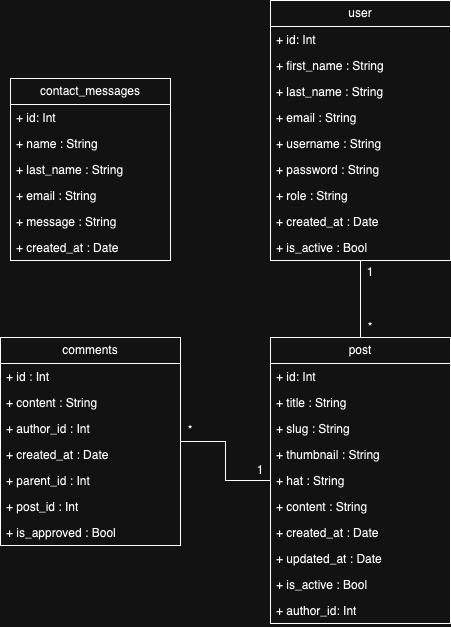

The diagram above was exported from draw.io. Its source (the exported page's mxGraphModel, read from the mxfile embedded in the PNG):
<mxGraphModel dx="1026" dy="649" grid="1" gridSize="10" guides="1" tooltips="1" connect="1" arrows="1" fold="1" page="1" pageScale="1" pageWidth="827" pageHeight="1169" math="0" shadow="0">
  <root>
    <mxCell id="0" />
    <mxCell id="1" parent="0" />
    <mxCell id="1ab4I02QHAoll7fXXDZJ-3" style="edgeStyle=orthogonalEdgeStyle;rounded=0;orthogonalLoop=1;jettySize=auto;html=1;endArrow=none;endFill=0;" parent="1" source="-DdU5Mye38Jz85yzD0v8-1" target="065r7qZXI5PW2Z9oOLd8-11" edge="1">
      <mxGeometry relative="1" as="geometry" />
    </mxCell>
    <mxCell id="-DdU5Mye38Jz85yzD0v8-1" value="user" style="swimlane;fontStyle=0;childLayout=stackLayout;horizontal=1;startSize=26;fillColor=none;horizontalStack=0;resizeParent=1;resizeParentMax=0;resizeLast=0;collapsible=1;marginBottom=0;whiteSpace=wrap;html=1;" parent="1" vertex="1">
      <mxGeometry x="450" y="110" width="180" height="260" as="geometry" />
    </mxCell>
    <mxCell id="-DdU5Mye38Jz85yzD0v8-2" value="+ id: Int" style="text;strokeColor=none;fillColor=none;align=left;verticalAlign=top;spacingLeft=4;spacingRight=4;overflow=hidden;rotatable=0;points=[[0,0.5],[1,0.5]];portConstraint=eastwest;whiteSpace=wrap;html=1;" parent="-DdU5Mye38Jz85yzD0v8-1" vertex="1">
      <mxGeometry y="26" width="180" height="26" as="geometry" />
    </mxCell>
    <mxCell id="-DdU5Mye38Jz85yzD0v8-3" value="+ first_name : String" style="text;strokeColor=none;fillColor=none;align=left;verticalAlign=top;spacingLeft=4;spacingRight=4;overflow=hidden;rotatable=0;points=[[0,0.5],[1,0.5]];portConstraint=eastwest;whiteSpace=wrap;html=1;" parent="-DdU5Mye38Jz85yzD0v8-1" vertex="1">
      <mxGeometry y="52" width="180" height="26" as="geometry" />
    </mxCell>
    <mxCell id="065r7qZXI5PW2Z9oOLd8-1" value="+ last_name : String" style="text;strokeColor=none;fillColor=none;align=left;verticalAlign=top;spacingLeft=4;spacingRight=4;overflow=hidden;rotatable=0;points=[[0,0.5],[1,0.5]];portConstraint=eastwest;whiteSpace=wrap;html=1;" parent="-DdU5Mye38Jz85yzD0v8-1" vertex="1">
      <mxGeometry y="78" width="180" height="26" as="geometry" />
    </mxCell>
    <mxCell id="065r7qZXI5PW2Z9oOLd8-2" value="+ email : String" style="text;strokeColor=none;fillColor=none;align=left;verticalAlign=top;spacingLeft=4;spacingRight=4;overflow=hidden;rotatable=0;points=[[0,0.5],[1,0.5]];portConstraint=eastwest;whiteSpace=wrap;html=1;" parent="-DdU5Mye38Jz85yzD0v8-1" vertex="1">
      <mxGeometry y="104" width="180" height="26" as="geometry" />
    </mxCell>
    <mxCell id="u8KiC1sKgH3S-eIVOFOr-2" value="+ username : String" style="text;strokeColor=none;fillColor=none;align=left;verticalAlign=top;spacingLeft=4;spacingRight=4;overflow=hidden;rotatable=0;points=[[0,0.5],[1,0.5]];portConstraint=eastwest;whiteSpace=wrap;html=1;" vertex="1" parent="-DdU5Mye38Jz85yzD0v8-1">
      <mxGeometry y="130" width="180" height="26" as="geometry" />
    </mxCell>
    <mxCell id="-DdU5Mye38Jz85yzD0v8-4" value="+ password : String" style="text;strokeColor=none;fillColor=none;align=left;verticalAlign=top;spacingLeft=4;spacingRight=4;overflow=hidden;rotatable=0;points=[[0,0.5],[1,0.5]];portConstraint=eastwest;whiteSpace=wrap;html=1;" parent="-DdU5Mye38Jz85yzD0v8-1" vertex="1">
      <mxGeometry y="156" width="180" height="26" as="geometry" />
    </mxCell>
    <mxCell id="u8KiC1sKgH3S-eIVOFOr-3" value="+ role : String" style="text;strokeColor=none;fillColor=none;align=left;verticalAlign=top;spacingLeft=4;spacingRight=4;overflow=hidden;rotatable=0;points=[[0,0.5],[1,0.5]];portConstraint=eastwest;whiteSpace=wrap;html=1;" vertex="1" parent="-DdU5Mye38Jz85yzD0v8-1">
      <mxGeometry y="182" width="180" height="26" as="geometry" />
    </mxCell>
    <mxCell id="u8KiC1sKgH3S-eIVOFOr-4" value="+ created_at : Date" style="text;strokeColor=none;fillColor=none;align=left;verticalAlign=top;spacingLeft=4;spacingRight=4;overflow=hidden;rotatable=0;points=[[0,0.5],[1,0.5]];portConstraint=eastwest;whiteSpace=wrap;html=1;" vertex="1" parent="-DdU5Mye38Jz85yzD0v8-1">
      <mxGeometry y="208" width="180" height="26" as="geometry" />
    </mxCell>
    <mxCell id="065r7qZXI5PW2Z9oOLd8-3" value="+ is_active : Bool" style="text;strokeColor=none;fillColor=none;align=left;verticalAlign=top;spacingLeft=4;spacingRight=4;overflow=hidden;rotatable=0;points=[[0,0.5],[1,0.5]];portConstraint=eastwest;whiteSpace=wrap;html=1;" parent="-DdU5Mye38Jz85yzD0v8-1" vertex="1">
      <mxGeometry y="234" width="180" height="26" as="geometry" />
    </mxCell>
    <mxCell id="065r7qZXI5PW2Z9oOLd8-11" value="post" style="swimlane;fontStyle=0;childLayout=stackLayout;horizontal=1;startSize=26;fillColor=none;horizontalStack=0;resizeParent=1;resizeParentMax=0;resizeLast=0;collapsible=1;marginBottom=0;whiteSpace=wrap;html=1;" parent="1" vertex="1">
      <mxGeometry x="450" y="447" width="180" height="286" as="geometry" />
    </mxCell>
    <mxCell id="065r7qZXI5PW2Z9oOLd8-12" value="+ id: Int" style="text;strokeColor=none;fillColor=none;align=left;verticalAlign=top;spacingLeft=4;spacingRight=4;overflow=hidden;rotatable=0;points=[[0,0.5],[1,0.5]];portConstraint=eastwest;whiteSpace=wrap;html=1;" parent="065r7qZXI5PW2Z9oOLd8-11" vertex="1">
      <mxGeometry y="26" width="180" height="26" as="geometry" />
    </mxCell>
    <mxCell id="065r7qZXI5PW2Z9oOLd8-13" value="+ title : String" style="text;strokeColor=none;fillColor=none;align=left;verticalAlign=top;spacingLeft=4;spacingRight=4;overflow=hidden;rotatable=0;points=[[0,0.5],[1,0.5]];portConstraint=eastwest;whiteSpace=wrap;html=1;" parent="065r7qZXI5PW2Z9oOLd8-11" vertex="1">
      <mxGeometry y="52" width="180" height="26" as="geometry" />
    </mxCell>
    <mxCell id="065r7qZXI5PW2Z9oOLd8-14" value="+ slug : String" style="text;strokeColor=none;fillColor=none;align=left;verticalAlign=top;spacingLeft=4;spacingRight=4;overflow=hidden;rotatable=0;points=[[0,0.5],[1,0.5]];portConstraint=eastwest;whiteSpace=wrap;html=1;" parent="065r7qZXI5PW2Z9oOLd8-11" vertex="1">
      <mxGeometry y="78" width="180" height="26" as="geometry" />
    </mxCell>
    <mxCell id="065r7qZXI5PW2Z9oOLd8-15" value="+ thumbnail : String" style="text;strokeColor=none;fillColor=none;align=left;verticalAlign=top;spacingLeft=4;spacingRight=4;overflow=hidden;rotatable=0;points=[[0,0.5],[1,0.5]];portConstraint=eastwest;whiteSpace=wrap;html=1;" parent="065r7qZXI5PW2Z9oOLd8-11" vertex="1">
      <mxGeometry y="104" width="180" height="26" as="geometry" />
    </mxCell>
    <mxCell id="SrimQ0POq892FNrkL7IZ-9" value="+ hat : String" style="text;strokeColor=none;fillColor=none;align=left;verticalAlign=top;spacingLeft=4;spacingRight=4;overflow=hidden;rotatable=0;points=[[0,0.5],[1,0.5]];portConstraint=eastwest;whiteSpace=wrap;html=1;" parent="065r7qZXI5PW2Z9oOLd8-11" vertex="1">
      <mxGeometry y="130" width="180" height="26" as="geometry" />
    </mxCell>
    <mxCell id="065r7qZXI5PW2Z9oOLd8-16" value="+ content : String" style="text;strokeColor=none;fillColor=none;align=left;verticalAlign=top;spacingLeft=4;spacingRight=4;overflow=hidden;rotatable=0;points=[[0,0.5],[1,0.5]];portConstraint=eastwest;whiteSpace=wrap;html=1;" parent="065r7qZXI5PW2Z9oOLd8-11" vertex="1">
      <mxGeometry y="156" width="180" height="26" as="geometry" />
    </mxCell>
    <mxCell id="y-6SNKqHJGHPb-_LMtd7-1" value="+ created_at : Date" style="text;strokeColor=none;fillColor=none;align=left;verticalAlign=top;spacingLeft=4;spacingRight=4;overflow=hidden;rotatable=0;points=[[0,0.5],[1,0.5]];portConstraint=eastwest;whiteSpace=wrap;html=1;" parent="065r7qZXI5PW2Z9oOLd8-11" vertex="1">
      <mxGeometry y="182" width="180" height="26" as="geometry" />
    </mxCell>
    <mxCell id="y-6SNKqHJGHPb-_LMtd7-2" value="+ updated_at : Date" style="text;strokeColor=none;fillColor=none;align=left;verticalAlign=top;spacingLeft=4;spacingRight=4;overflow=hidden;rotatable=0;points=[[0,0.5],[1,0.5]];portConstraint=eastwest;whiteSpace=wrap;html=1;" parent="065r7qZXI5PW2Z9oOLd8-11" vertex="1">
      <mxGeometry y="208" width="180" height="26" as="geometry" />
    </mxCell>
    <mxCell id="u8KiC1sKgH3S-eIVOFOr-1" value="+ is_active : Bool" style="text;strokeColor=none;fillColor=none;align=left;verticalAlign=top;spacingLeft=4;spacingRight=4;overflow=hidden;rotatable=0;points=[[0,0.5],[1,0.5]];portConstraint=eastwest;whiteSpace=wrap;html=1;" vertex="1" parent="065r7qZXI5PW2Z9oOLd8-11">
      <mxGeometry y="234" width="180" height="26" as="geometry" />
    </mxCell>
    <mxCell id="y-6SNKqHJGHPb-_LMtd7-3" value="+ author_id: Int" style="text;strokeColor=none;fillColor=none;align=left;verticalAlign=top;spacingLeft=4;spacingRight=4;overflow=hidden;rotatable=0;points=[[0,0.5],[1,0.5]];portConstraint=eastwest;whiteSpace=wrap;html=1;" parent="065r7qZXI5PW2Z9oOLd8-11" vertex="1">
      <mxGeometry y="260" width="180" height="26" as="geometry" />
    </mxCell>
    <mxCell id="1ab4I02QHAoll7fXXDZJ-5" style="edgeStyle=orthogonalEdgeStyle;rounded=0;orthogonalLoop=1;jettySize=auto;html=1;endArrow=none;endFill=0;" parent="1" source="y-6SNKqHJGHPb-_LMtd7-5" target="065r7qZXI5PW2Z9oOLd8-11" edge="1">
      <mxGeometry relative="1" as="geometry" />
    </mxCell>
    <mxCell id="y-6SNKqHJGHPb-_LMtd7-5" value="comments" style="swimlane;fontStyle=0;childLayout=stackLayout;horizontal=1;startSize=26;fillColor=none;horizontalStack=0;resizeParent=1;resizeParentMax=0;resizeLast=0;collapsible=1;marginBottom=0;whiteSpace=wrap;html=1;" parent="1" vertex="1">
      <mxGeometry x="180" y="447" width="180" height="208" as="geometry" />
    </mxCell>
    <mxCell id="y-6SNKqHJGHPb-_LMtd7-6" value="+ id : Int" style="text;strokeColor=none;fillColor=none;align=left;verticalAlign=top;spacingLeft=4;spacingRight=4;overflow=hidden;rotatable=0;points=[[0,0.5],[1,0.5]];portConstraint=eastwest;whiteSpace=wrap;html=1;" parent="y-6SNKqHJGHPb-_LMtd7-5" vertex="1">
      <mxGeometry y="26" width="180" height="26" as="geometry" />
    </mxCell>
    <mxCell id="y-6SNKqHJGHPb-_LMtd7-7" value="+ content : String" style="text;strokeColor=none;fillColor=none;align=left;verticalAlign=top;spacingLeft=4;spacingRight=4;overflow=hidden;rotatable=0;points=[[0,0.5],[1,0.5]];portConstraint=eastwest;whiteSpace=wrap;html=1;" parent="y-6SNKqHJGHPb-_LMtd7-5" vertex="1">
      <mxGeometry y="52" width="180" height="26" as="geometry" />
    </mxCell>
    <mxCell id="1ab4I02QHAoll7fXXDZJ-1" value="+ author_id : Int" style="text;strokeColor=none;fillColor=none;align=left;verticalAlign=top;spacingLeft=4;spacingRight=4;overflow=hidden;rotatable=0;points=[[0,0.5],[1,0.5]];portConstraint=eastwest;whiteSpace=wrap;html=1;" parent="y-6SNKqHJGHPb-_LMtd7-5" vertex="1">
      <mxGeometry y="78" width="180" height="26" as="geometry" />
    </mxCell>
    <mxCell id="u8KiC1sKgH3S-eIVOFOr-5" value="+ created_at : Date" style="text;strokeColor=none;fillColor=none;align=left;verticalAlign=top;spacingLeft=4;spacingRight=4;overflow=hidden;rotatable=0;points=[[0,0.5],[1,0.5]];portConstraint=eastwest;whiteSpace=wrap;html=1;" vertex="1" parent="y-6SNKqHJGHPb-_LMtd7-5">
      <mxGeometry y="104" width="180" height="26" as="geometry" />
    </mxCell>
    <mxCell id="u8KiC1sKgH3S-eIVOFOr-6" value="+ parent_id : Int" style="text;strokeColor=none;fillColor=none;align=left;verticalAlign=top;spacingLeft=4;spacingRight=4;overflow=hidden;rotatable=0;points=[[0,0.5],[1,0.5]];portConstraint=eastwest;whiteSpace=wrap;html=1;" vertex="1" parent="y-6SNKqHJGHPb-_LMtd7-5">
      <mxGeometry y="130" width="180" height="26" as="geometry" />
    </mxCell>
    <mxCell id="SrimQ0POq892FNrkL7IZ-1" value="+ post_id : Int" style="text;strokeColor=none;fillColor=none;align=left;verticalAlign=top;spacingLeft=4;spacingRight=4;overflow=hidden;rotatable=0;points=[[0,0.5],[1,0.5]];portConstraint=eastwest;whiteSpace=wrap;html=1;" parent="y-6SNKqHJGHPb-_LMtd7-5" vertex="1">
      <mxGeometry y="156" width="180" height="26" as="geometry" />
    </mxCell>
    <mxCell id="1ab4I02QHAoll7fXXDZJ-2" value="+ is_approved : Bool" style="text;strokeColor=none;fillColor=none;align=left;verticalAlign=top;spacingLeft=4;spacingRight=4;overflow=hidden;rotatable=0;points=[[0,0.5],[1,0.5]];portConstraint=eastwest;whiteSpace=wrap;html=1;" parent="y-6SNKqHJGHPb-_LMtd7-5" vertex="1">
      <mxGeometry y="182" width="180" height="26" as="geometry" />
    </mxCell>
    <mxCell id="1ab4I02QHAoll7fXXDZJ-6" value="1" style="text;html=1;strokeColor=none;fillColor=none;align=center;verticalAlign=middle;whiteSpace=wrap;rounded=0;" parent="1" vertex="1">
      <mxGeometry x="430" y="570" width="20" height="20" as="geometry" />
    </mxCell>
    <mxCell id="1ab4I02QHAoll7fXXDZJ-8" value="1" style="text;html=1;strokeColor=none;fillColor=none;align=center;verticalAlign=middle;whiteSpace=wrap;rounded=0;" parent="1" vertex="1">
      <mxGeometry x="540" y="372" width="20" height="20" as="geometry" />
    </mxCell>
    <mxCell id="1ab4I02QHAoll7fXXDZJ-9" value="*" style="text;html=1;strokeColor=none;fillColor=none;align=center;verticalAlign=middle;whiteSpace=wrap;rounded=0;" parent="1" vertex="1">
      <mxGeometry x="540" y="427" width="20" height="20" as="geometry" />
    </mxCell>
    <mxCell id="1ab4I02QHAoll7fXXDZJ-11" value="*" style="text;html=1;strokeColor=none;fillColor=none;align=center;verticalAlign=middle;whiteSpace=wrap;rounded=0;" parent="1" vertex="1">
      <mxGeometry x="360" y="530" width="20" height="20" as="geometry" />
    </mxCell>
    <mxCell id="SrimQ0POq892FNrkL7IZ-2" value="contact_messages" style="swimlane;fontStyle=0;childLayout=stackLayout;horizontal=1;startSize=26;fillColor=none;horizontalStack=0;resizeParent=1;resizeParentMax=0;resizeLast=0;collapsible=1;marginBottom=0;whiteSpace=wrap;html=1;" parent="1" vertex="1">
      <mxGeometry x="190" y="188" width="160" height="182" as="geometry" />
    </mxCell>
    <mxCell id="SrimQ0POq892FNrkL7IZ-3" value="+ id: Int" style="text;strokeColor=none;fillColor=none;align=left;verticalAlign=top;spacingLeft=4;spacingRight=4;overflow=hidden;rotatable=0;points=[[0,0.5],[1,0.5]];portConstraint=eastwest;whiteSpace=wrap;html=1;" parent="SrimQ0POq892FNrkL7IZ-2" vertex="1">
      <mxGeometry y="26" width="160" height="26" as="geometry" />
    </mxCell>
    <mxCell id="SrimQ0POq892FNrkL7IZ-4" value="+ name : String" style="text;strokeColor=none;fillColor=none;align=left;verticalAlign=top;spacingLeft=4;spacingRight=4;overflow=hidden;rotatable=0;points=[[0,0.5],[1,0.5]];portConstraint=eastwest;whiteSpace=wrap;html=1;" parent="SrimQ0POq892FNrkL7IZ-2" vertex="1">
      <mxGeometry y="52" width="160" height="26" as="geometry" />
    </mxCell>
    <mxCell id="SrimQ0POq892FNrkL7IZ-5" value="+ last_name : String" style="text;strokeColor=none;fillColor=none;align=left;verticalAlign=top;spacingLeft=4;spacingRight=4;overflow=hidden;rotatable=0;points=[[0,0.5],[1,0.5]];portConstraint=eastwest;whiteSpace=wrap;html=1;" parent="SrimQ0POq892FNrkL7IZ-2" vertex="1">
      <mxGeometry y="78" width="160" height="26" as="geometry" />
    </mxCell>
    <mxCell id="SrimQ0POq892FNrkL7IZ-6" value="+ email : String" style="text;strokeColor=none;fillColor=none;align=left;verticalAlign=top;spacingLeft=4;spacingRight=4;overflow=hidden;rotatable=0;points=[[0,0.5],[1,0.5]];portConstraint=eastwest;whiteSpace=wrap;html=1;" parent="SrimQ0POq892FNrkL7IZ-2" vertex="1">
      <mxGeometry y="104" width="160" height="26" as="geometry" />
    </mxCell>
    <mxCell id="SrimQ0POq892FNrkL7IZ-8" value="+ message : String" style="text;strokeColor=none;fillColor=none;align=left;verticalAlign=top;spacingLeft=4;spacingRight=4;overflow=hidden;rotatable=0;points=[[0,0.5],[1,0.5]];portConstraint=eastwest;whiteSpace=wrap;html=1;" parent="SrimQ0POq892FNrkL7IZ-2" vertex="1">
      <mxGeometry y="130" width="160" height="26" as="geometry" />
    </mxCell>
    <mxCell id="SrimQ0POq892FNrkL7IZ-10" value="+ created_at : Date" style="text;strokeColor=none;fillColor=none;align=left;verticalAlign=top;spacingLeft=4;spacingRight=4;overflow=hidden;rotatable=0;points=[[0,0.5],[1,0.5]];portConstraint=eastwest;whiteSpace=wrap;html=1;" parent="SrimQ0POq892FNrkL7IZ-2" vertex="1">
      <mxGeometry y="156" width="160" height="26" as="geometry" />
    </mxCell>
  </root>
</mxGraphModel>